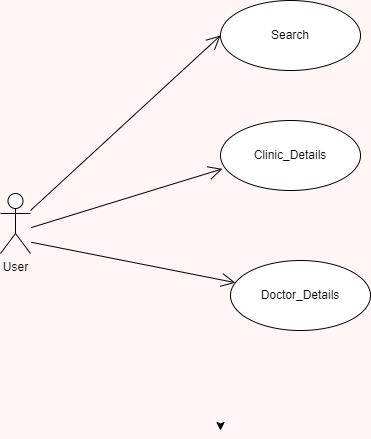

The diagram above was exported from draw.io. Its source (the exported page's mxGraphModel, read from the mxfile embedded in the PNG):
<mxGraphModel dx="1050" dy="574" grid="1" gridSize="10" guides="1" tooltips="1" connect="1" arrows="1" fold="1" page="1" pageScale="1" pageWidth="850" pageHeight="1100" background="#fff5f5" math="0" shadow="0">
  <root>
    <mxCell id="0" />
    <mxCell id="1" parent="0" />
    <mxCell id="VXJzhoosduAeRdoTNoM4-1" value="Search" style="ellipse;whiteSpace=wrap;html=1;" vertex="1" parent="1">
      <mxGeometry x="400" y="60" width="140" height="70" as="geometry" />
    </mxCell>
    <mxCell id="VXJzhoosduAeRdoTNoM4-2" value="User" style="shape=umlActor;verticalLabelPosition=bottom;verticalAlign=top;html=1;" vertex="1" parent="1">
      <mxGeometry x="180" y="253" width="30" height="60" as="geometry" />
    </mxCell>
    <mxCell id="VXJzhoosduAeRdoTNoM4-3" value="" style="endArrow=open;endFill=1;endSize=12;html=1;rounded=0;entryX=0;entryY=0.5;entryDx=0;entryDy=0;" edge="1" parent="1" target="VXJzhoosduAeRdoTNoM4-1">
      <mxGeometry width="160" relative="1" as="geometry">
        <mxPoint x="210" y="270" as="sourcePoint" />
        <mxPoint x="370" y="270" as="targetPoint" />
      </mxGeometry>
    </mxCell>
    <mxCell id="VXJzhoosduAeRdoTNoM4-4" value="" style="endArrow=open;endFill=1;endSize=12;html=1;rounded=0;entryX=0.014;entryY=0.691;entryDx=0;entryDy=0;entryPerimeter=0;" edge="1" parent="1" target="VXJzhoosduAeRdoTNoM4-5">
      <mxGeometry width="160" relative="1" as="geometry">
        <mxPoint x="210.42" y="287.18" as="sourcePoint" />
        <mxPoint x="399.99999999999994" y="210.00000000000006" as="targetPoint" />
        <Array as="points">
          <mxPoint x="340.42" y="247.18" />
        </Array>
      </mxGeometry>
    </mxCell>
    <mxCell id="VXJzhoosduAeRdoTNoM4-5" value="Clinic_Details" style="ellipse;whiteSpace=wrap;html=1;" vertex="1" parent="1">
      <mxGeometry x="400" y="180" width="140" height="70" as="geometry" />
    </mxCell>
    <mxCell id="VXJzhoosduAeRdoTNoM4-6" value="Doctor_Details" style="ellipse;whiteSpace=wrap;html=1;" vertex="1" parent="1">
      <mxGeometry x="410" y="320" width="140" height="70" as="geometry" />
    </mxCell>
    <mxCell id="VXJzhoosduAeRdoTNoM4-10" style="edgeStyle=orthogonalEdgeStyle;rounded=0;orthogonalLoop=1;jettySize=auto;html=1;exitX=0;exitY=0.5;exitDx=0;exitDy=0;" edge="1" parent="1">
      <mxGeometry relative="1" as="geometry">
        <mxPoint x="400" y="490" as="targetPoint" />
        <mxPoint x="400" y="485" as="sourcePoint" />
      </mxGeometry>
    </mxCell>
    <mxCell id="VXJzhoosduAeRdoTNoM4-8" value="" style="endArrow=open;endFill=1;endSize=12;html=1;rounded=0;exitX=1.027;exitY=0.813;exitDx=0;exitDy=0;exitPerimeter=0;" edge="1" parent="1" source="VXJzhoosduAeRdoTNoM4-2" target="VXJzhoosduAeRdoTNoM4-6">
      <mxGeometry width="160" relative="1" as="geometry">
        <mxPoint x="220" y="290" as="sourcePoint" />
        <mxPoint x="410" y="213" as="targetPoint" />
      </mxGeometry>
    </mxCell>
  </root>
</mxGraphModel>